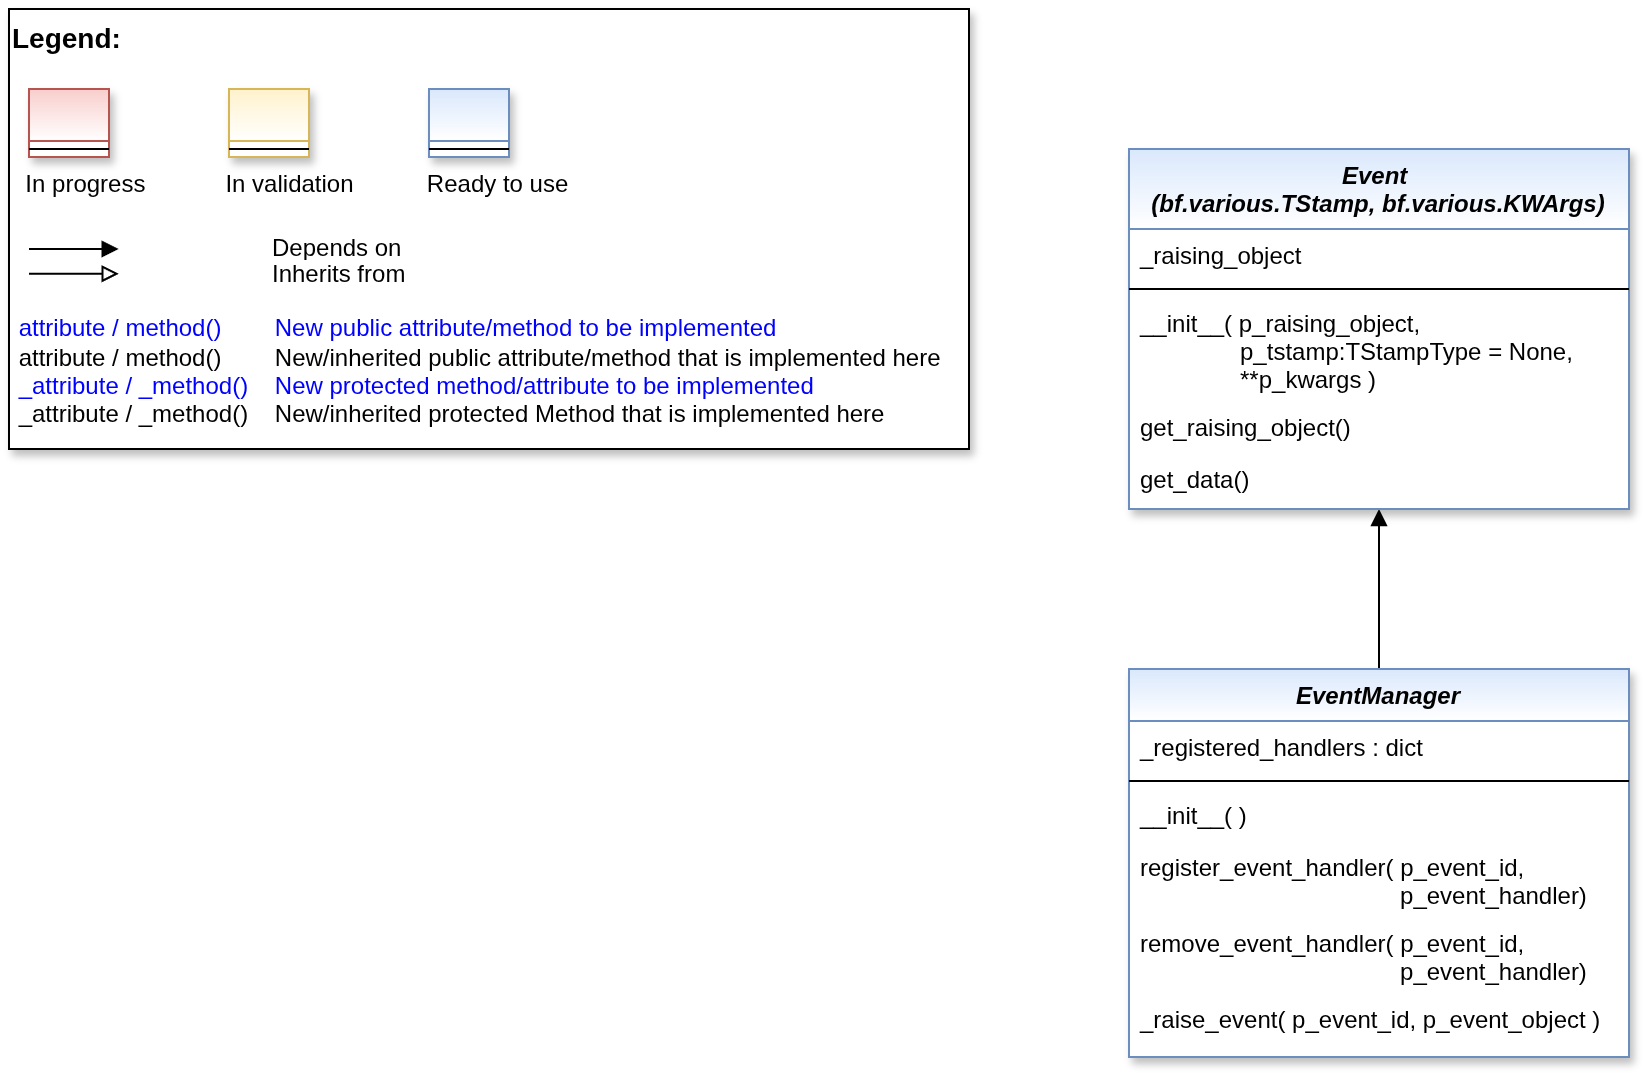

The diagram above was exported from draw.io. Its source (the exported page's mxGraphModel, read from the mxfile embedded in the PNG):
<mxGraphModel dx="2884" dy="5914" grid="1" gridSize="10" guides="1" tooltips="1" connect="1" arrows="1" fold="1" page="1" pageScale="1" pageWidth="1654" pageHeight="2336" math="0" shadow="0">
  <root>
    <mxCell id="0" />
    <mxCell id="1" parent="0" />
    <mxCell id="2" edge="1" parent="1" source="3" style="edgeStyle=orthogonalEdgeStyle;rounded=0;orthogonalLoop=1;jettySize=auto;html=1;entryX=0.5;entryY=1;entryDx=0;entryDy=0;endArrow=block;endFill=1;" target="10">
      <mxGeometry relative="1" as="geometry" />
    </mxCell>
    <mxCell id="3" parent="1" style="swimlane;fontStyle=3;align=center;verticalAlign=top;childLayout=stackLayout;horizontal=1;startSize=26;horizontalStack=0;resizeParent=1;resizeLast=0;collapsible=1;marginBottom=0;rounded=0;shadow=1;strokeWidth=1;fillColor=#dae8fc;strokeColor=#6c8ebf;swimlaneFillColor=#ffffff;gradientColor=#ffffff;" value="EventManager" vertex="1">
      <mxGeometry height="194" width="250" x="600" y="-4300" as="geometry">
        <mxRectangle height="26" width="160" x="230" y="140" as="alternateBounds" />
      </mxGeometry>
    </mxCell>
    <mxCell id="4" parent="3" style="text;align=left;verticalAlign=top;spacingLeft=4;spacingRight=4;overflow=hidden;rotatable=0;points=[[0,0.5],[1,0.5]];portConstraint=eastwest;" value="_registered_handlers : dict" vertex="1">
      <mxGeometry height="26" width="250" y="26" as="geometry" />
    </mxCell>
    <mxCell id="5" parent="3" style="line;html=1;strokeWidth=1;align=left;verticalAlign=middle;spacingTop=-1;spacingLeft=3;spacingRight=3;rotatable=0;labelPosition=right;points=[];portConstraint=eastwest;" value="" vertex="1">
      <mxGeometry height="8" width="250" y="52" as="geometry" />
    </mxCell>
    <mxCell id="6" parent="3" style="text;align=left;verticalAlign=top;spacingLeft=4;spacingRight=4;overflow=hidden;rotatable=0;points=[[0,0.5],[1,0.5]];portConstraint=eastwest;" value="__init__( )" vertex="1">
      <mxGeometry height="26" width="250" y="60" as="geometry" />
    </mxCell>
    <mxCell id="7" parent="3" style="text;align=left;verticalAlign=top;spacingLeft=4;spacingRight=4;overflow=hidden;rotatable=0;points=[[0,0.5],[1,0.5]];portConstraint=eastwest;fontColor=default;" value="register_event_handler( p_event_id, &#10;                                       p_event_handler)" vertex="1">
      <mxGeometry height="38" width="250" y="86" as="geometry" />
    </mxCell>
    <mxCell id="8" parent="3" style="text;align=left;verticalAlign=top;spacingLeft=4;spacingRight=4;overflow=hidden;rotatable=0;points=[[0,0.5],[1,0.5]];portConstraint=eastwest;fontColor=default;" value="remove_event_handler( p_event_id, &#10;                                       p_event_handler)" vertex="1">
      <mxGeometry height="38" width="250" y="124" as="geometry" />
    </mxCell>
    <mxCell id="9" parent="3" style="text;align=left;verticalAlign=top;spacingLeft=4;spacingRight=4;overflow=hidden;rotatable=0;points=[[0,0.5],[1,0.5]];portConstraint=eastwest;fontColor=default;" value="_raise_event( p_event_id, p_event_object )" vertex="1">
      <mxGeometry height="32" width="250" y="162" as="geometry" />
    </mxCell>
    <mxCell id="10" parent="1" style="swimlane;fontStyle=3;align=center;verticalAlign=top;childLayout=stackLayout;horizontal=1;startSize=40;horizontalStack=0;resizeParent=1;resizeLast=0;collapsible=1;marginBottom=0;rounded=0;shadow=1;strokeWidth=1;fillColor=#dae8fc;strokeColor=#6c8ebf;glass=0;swimlaneFillColor=#ffffff;gradientColor=#ffffff;" value="Event &#10;(bf.various.TStamp, bf.various.KWArgs)" vertex="1">
      <mxGeometry height="180" width="250" x="600" y="-4560" as="geometry">
        <mxRectangle height="26" width="160" x="230" y="140" as="alternateBounds" />
      </mxGeometry>
    </mxCell>
    <mxCell id="11" parent="10" style="text;align=left;verticalAlign=top;spacingLeft=4;spacingRight=4;overflow=hidden;rotatable=0;points=[[0,0.5],[1,0.5]];portConstraint=eastwest;" value="_raising_object" vertex="1">
      <mxGeometry height="26" width="250" y="40" as="geometry" />
    </mxCell>
    <mxCell id="12" parent="10" style="line;html=1;strokeWidth=1;align=left;verticalAlign=middle;spacingTop=-1;spacingLeft=3;spacingRight=3;rotatable=0;labelPosition=right;points=[];portConstraint=eastwest;" value="" vertex="1">
      <mxGeometry height="8" width="250" y="66" as="geometry" />
    </mxCell>
    <mxCell id="13" parent="10" style="text;align=left;verticalAlign=top;spacingLeft=4;spacingRight=4;overflow=hidden;rotatable=0;points=[[0,0.5],[1,0.5]];portConstraint=eastwest;" value="__init__( p_raising_object, &#10;               p_tstamp:TStampType = None, &#10;               **p_kwargs )" vertex="1">
      <mxGeometry height="52" width="250" y="74" as="geometry" />
    </mxCell>
    <mxCell id="14" parent="10" style="text;align=left;verticalAlign=top;spacingLeft=4;spacingRight=4;overflow=hidden;rotatable=0;points=[[0,0.5],[1,0.5]];portConstraint=eastwest;fontColor=default;" value="get_raising_object()" vertex="1">
      <mxGeometry height="26" width="250" y="126" as="geometry" />
    </mxCell>
    <mxCell id="15" parent="10" style="text;align=left;verticalAlign=top;spacingLeft=4;spacingRight=4;overflow=hidden;rotatable=0;points=[[0,0.5],[1,0.5]];portConstraint=eastwest;fontColor=default;" value="get_data()" vertex="1">
      <mxGeometry height="26" width="250" y="152" as="geometry" />
    </mxCell>
    <mxCell id="16" connectable="0" parent="1" style="group" value="" vertex="1">
      <mxGeometry height="220" width="480" x="40" y="-4630" as="geometry" />
    </mxCell>
    <mxCell id="17" parent="16" style="text;html=1;align=left;verticalAlign=top;whiteSpace=wrap;rounded=0;fontColor=#006600;strokeColor=#000000;shadow=1;fillColor=#ffffff;" value="&lt;font color=&quot;#000000&quot; size=&quot;1&quot;&gt;&lt;b style=&quot;font-size: 14px&quot;&gt;Legend:&lt;br&gt;&lt;/b&gt;&lt;/font&gt;&lt;br&gt;&lt;br&gt;&lt;br&gt;&lt;font color=&quot;#0000ff&quot; style=&quot;font-size: 6px&quot;&gt;&lt;br&gt;&lt;/font&gt;&lt;span style=&quot;color: rgb(0 , 0 , 0)&quot;&gt;&lt;font style=&quot;font-size: 4px&quot;&gt;&amp;nbsp; &amp;nbsp;&lt;/font&gt;&amp;nbsp;In progress&amp;nbsp; &amp;nbsp; &amp;nbsp; &amp;nbsp; &amp;nbsp; &amp;nbsp; In validation&amp;nbsp; &amp;nbsp; &amp;nbsp; &amp;nbsp; &amp;nbsp; &amp;nbsp;Ready to use&lt;/span&gt;&lt;font color=&quot;#000000&quot;&gt;&amp;nbsp;&lt;br&gt;&lt;/font&gt;&lt;font color=&quot;#0000ff&quot;&gt;&lt;br&gt;&lt;br&gt;&lt;br&gt;&lt;br&gt;&amp;nbsp;attribute / method()&amp;nbsp; &amp;nbsp; &amp;nbsp; &amp;nbsp; New public attribute/method to be implemented&lt;/font&gt;&lt;br&gt;&lt;font color=&quot;#000000&quot;&gt;&amp;nbsp;&lt;/font&gt;&lt;font color=&quot;#000000&quot;&gt;attribute / method()&lt;span&gt;&#09;&lt;/span&gt;&amp;nbsp; &amp;nbsp; &amp;nbsp; &amp;nbsp;New/inherited public attribute/method that is implemented here&lt;br&gt;&lt;/font&gt;&lt;font color=&quot;#0000ff&quot;&gt;&amp;nbsp;_attribute /&amp;nbsp;&lt;/font&gt;&lt;font color=&quot;#0000ff&quot;&gt;_method()&amp;nbsp; &amp;nbsp; New protected method/attribute to be implemented&lt;/font&gt;&lt;br&gt;&lt;font color=&quot;#000000&quot;&gt;&amp;nbsp;_attribute / _method()&amp;nbsp; &amp;nbsp; New/inherited protected Method that is implemented here&lt;br&gt;&lt;/font&gt;&lt;font color=&quot;#000000&quot;&gt;&lt;br&gt;&lt;br&gt;&lt;br&gt;&lt;br&gt;&lt;br&gt;&lt;/font&gt;" vertex="1">
      <mxGeometry height="220" width="480" as="geometry" />
    </mxCell>
    <mxCell id="18" edge="1" parent="16" style="endArrow=block;html=1;labelPosition=right;verticalLabelPosition=middle;align=left;verticalAlign=middle;endFill=1;fontSize=12;" value="Depends on">
      <mxGeometry height="50" width="50" x="-1590" y="-2180" as="geometry">
        <mxPoint x="98" as="offset" />
        <Array as="points">
          <mxPoint x="30" y="120" />
        </Array>
        <mxPoint x="9.99969696969697" y="120.00301587301601" as="sourcePoint" />
        <mxPoint x="54.84818181818173" y="120.00301587301601" as="targetPoint" />
      </mxGeometry>
    </mxCell>
    <mxCell id="19" edge="1" parent="16" style="endArrow=block;html=1;labelPosition=right;verticalLabelPosition=middle;align=left;verticalAlign=middle;endFill=0;fontSize=12;" value="Inherits from">
      <mxGeometry height="50" width="50" x="-1590" y="-2180" as="geometry">
        <mxPoint x="98" y="1" as="offset" />
        <mxPoint x="9.99969696969697" y="132.3846031746034" as="sourcePoint" />
        <mxPoint x="54.84818181818173" y="132.3846031746034" as="targetPoint" />
      </mxGeometry>
    </mxCell>
    <mxCell id="20" parent="16" style="swimlane;fontStyle=3;align=center;verticalAlign=top;childLayout=stackLayout;horizontal=1;startSize=26;horizontalStack=0;resizeParent=1;resizeLast=0;collapsible=1;marginBottom=0;rounded=0;shadow=1;strokeWidth=1;fillColor=#f8cecc;strokeColor=#b85450;gradientColor=#ffffff;swimlaneFillColor=#ffffff;" value="" vertex="1">
      <mxGeometry height="34" width="40" x="10" y="40" as="geometry">
        <mxRectangle height="26" width="160" x="230" y="140" as="alternateBounds" />
      </mxGeometry>
    </mxCell>
    <mxCell id="21" parent="20" style="line;html=1;strokeWidth=1;align=left;verticalAlign=middle;spacingTop=-1;spacingLeft=3;spacingRight=3;rotatable=0;labelPosition=right;points=[];portConstraint=eastwest;" value="" vertex="1">
      <mxGeometry height="8" width="40" y="26" as="geometry" />
    </mxCell>
    <mxCell id="22" parent="16" style="swimlane;fontStyle=3;align=center;verticalAlign=top;childLayout=stackLayout;horizontal=1;startSize=26;horizontalStack=0;resizeParent=1;resizeLast=0;collapsible=1;marginBottom=0;rounded=0;shadow=1;strokeWidth=1;fillColor=#fff2cc;strokeColor=#d6b656;gradientColor=#ffffff;swimlaneFillColor=#ffffff;" value="" vertex="1">
      <mxGeometry height="34" width="40" x="110" y="40" as="geometry">
        <mxRectangle height="26" width="160" x="230" y="140" as="alternateBounds" />
      </mxGeometry>
    </mxCell>
    <mxCell id="23" parent="22" style="line;html=1;strokeWidth=1;align=left;verticalAlign=middle;spacingTop=-1;spacingLeft=3;spacingRight=3;rotatable=0;labelPosition=right;points=[];portConstraint=eastwest;" value="" vertex="1">
      <mxGeometry height="8" width="40" y="26" as="geometry" />
    </mxCell>
    <mxCell id="24" parent="16" style="swimlane;fontStyle=3;align=center;verticalAlign=top;childLayout=stackLayout;horizontal=1;startSize=26;horizontalStack=0;resizeParent=1;resizeLast=0;collapsible=1;marginBottom=0;rounded=0;shadow=1;strokeWidth=1;fillColor=#dae8fc;strokeColor=#6c8ebf;gradientColor=#ffffff;swimlaneFillColor=#ffffff;" value="" vertex="1">
      <mxGeometry height="34" width="40" x="210" y="40" as="geometry">
        <mxRectangle height="26" width="160" x="230" y="140" as="alternateBounds" />
      </mxGeometry>
    </mxCell>
    <mxCell id="25" parent="24" style="line;html=1;strokeWidth=1;align=left;verticalAlign=middle;spacingTop=-1;spacingLeft=3;spacingRight=3;rotatable=0;labelPosition=right;points=[];portConstraint=eastwest;" value="" vertex="1">
      <mxGeometry height="8" width="40" y="26" as="geometry" />
    </mxCell>
  </root>
</mxGraphModel>